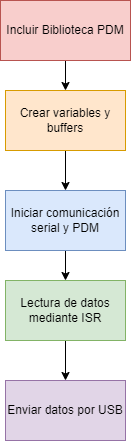

The diagram above was exported from draw.io. Its source (the exported page's mxGraphModel, read from the mxfile embedded in the PNG):
<mxGraphModel dx="1036" dy="614" grid="1" gridSize="10" guides="1" tooltips="1" connect="1" arrows="1" fold="1" page="1" pageScale="1" pageWidth="827" pageHeight="1169" math="0" shadow="0">
  <root>
    <mxCell id="0" />
    <mxCell id="1" parent="0" />
    <mxCell id="cPry1aEU6FZ5ElTkHZyO-3" value="" style="edgeStyle=orthogonalEdgeStyle;rounded=0;orthogonalLoop=1;jettySize=auto;html=1;" edge="1" parent="1" source="cPry1aEU6FZ5ElTkHZyO-1" target="cPry1aEU6FZ5ElTkHZyO-2">
      <mxGeometry relative="1" as="geometry" />
    </mxCell>
    <mxCell id="cPry1aEU6FZ5ElTkHZyO-1" value="Incluir Biblioteca PDM" style="rounded=0;whiteSpace=wrap;html=1;fillColor=#f8cecc;strokeColor=#b85450;" vertex="1" parent="1">
      <mxGeometry x="340" y="30" width="130" height="60" as="geometry" />
    </mxCell>
    <mxCell id="cPry1aEU6FZ5ElTkHZyO-5" value="" style="edgeStyle=orthogonalEdgeStyle;rounded=0;orthogonalLoop=1;jettySize=auto;html=1;" edge="1" parent="1" source="cPry1aEU6FZ5ElTkHZyO-2" target="cPry1aEU6FZ5ElTkHZyO-4">
      <mxGeometry relative="1" as="geometry" />
    </mxCell>
    <mxCell id="cPry1aEU6FZ5ElTkHZyO-2" value="Crear variables y buffers" style="rounded=0;whiteSpace=wrap;html=1;fillColor=#ffe6cc;strokeColor=#d79b00;" vertex="1" parent="1">
      <mxGeometry x="345" y="120" width="120" height="60" as="geometry" />
    </mxCell>
    <mxCell id="cPry1aEU6FZ5ElTkHZyO-7" value="" style="edgeStyle=orthogonalEdgeStyle;rounded=0;orthogonalLoop=1;jettySize=auto;html=1;" edge="1" parent="1" source="cPry1aEU6FZ5ElTkHZyO-4" target="cPry1aEU6FZ5ElTkHZyO-6">
      <mxGeometry relative="1" as="geometry" />
    </mxCell>
    <mxCell id="cPry1aEU6FZ5ElTkHZyO-4" value="Iniciar comunicación serial y PDM" style="rounded=0;whiteSpace=wrap;html=1;fillColor=#dae8fc;strokeColor=#6c8ebf;" vertex="1" parent="1">
      <mxGeometry x="345" y="220" width="120" height="60" as="geometry" />
    </mxCell>
    <mxCell id="cPry1aEU6FZ5ElTkHZyO-9" value="" style="edgeStyle=orthogonalEdgeStyle;rounded=0;orthogonalLoop=1;jettySize=auto;html=1;" edge="1" parent="1" source="cPry1aEU6FZ5ElTkHZyO-6" target="cPry1aEU6FZ5ElTkHZyO-8">
      <mxGeometry relative="1" as="geometry" />
    </mxCell>
    <mxCell id="cPry1aEU6FZ5ElTkHZyO-6" value="Lectura de datos mediante ISR" style="rounded=0;whiteSpace=wrap;html=1;fillColor=#d5e8d4;strokeColor=#82b366;" vertex="1" parent="1">
      <mxGeometry x="345" y="310" width="120" height="60" as="geometry" />
    </mxCell>
    <mxCell id="cPry1aEU6FZ5ElTkHZyO-8" value="Enviar datos por USB" style="rounded=0;whiteSpace=wrap;html=1;fillColor=#e1d5e7;strokeColor=#9673a6;" vertex="1" parent="1">
      <mxGeometry x="345" y="410" width="120" height="60" as="geometry" />
    </mxCell>
  </root>
</mxGraphModel>